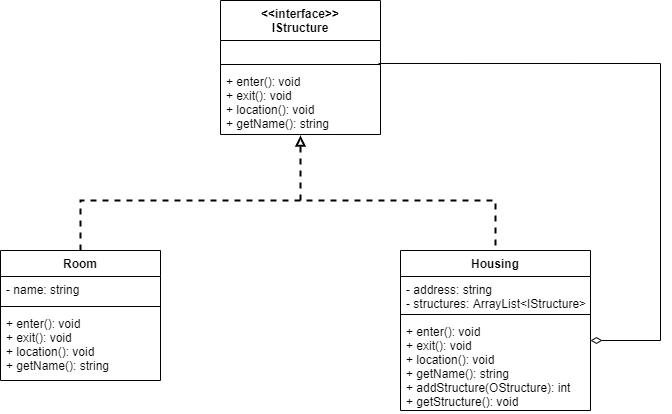

The diagram above was exported from draw.io. Its source (the exported page's mxGraphModel, read from the mxfile embedded in the PNG):
<mxGraphModel dx="1422" dy="794" grid="1" gridSize="10" guides="1" tooltips="1" connect="1" arrows="1" fold="1" page="1" pageScale="1" pageWidth="850" pageHeight="1100" math="0" shadow="0">
  <root>
    <mxCell id="0" />
    <mxCell id="1" parent="0" />
    <mxCell id="rGHpS-HuiDpBp2AghlNn-1" value="&lt;&lt;interface&gt;&gt;&#10;IStructure" style="swimlane;fontStyle=1;align=center;verticalAlign=top;childLayout=stackLayout;horizontal=1;startSize=40;horizontalStack=0;resizeParent=1;resizeParentMax=0;resizeLast=0;collapsible=1;marginBottom=0;" vertex="1" parent="1">
      <mxGeometry x="320" y="60" width="160" height="134" as="geometry" />
    </mxCell>
    <mxCell id="rGHpS-HuiDpBp2AghlNn-2" value=" " style="text;strokeColor=none;fillColor=none;align=left;verticalAlign=top;spacingLeft=4;spacingRight=4;overflow=hidden;rotatable=0;points=[[0,0.5],[1,0.5]];portConstraint=eastwest;" vertex="1" parent="rGHpS-HuiDpBp2AghlNn-1">
      <mxGeometry y="40" width="160" height="20" as="geometry" />
    </mxCell>
    <mxCell id="rGHpS-HuiDpBp2AghlNn-3" value="" style="line;strokeWidth=1;fillColor=none;align=left;verticalAlign=middle;spacingTop=-1;spacingLeft=3;spacingRight=3;rotatable=0;labelPosition=right;points=[];portConstraint=eastwest;" vertex="1" parent="rGHpS-HuiDpBp2AghlNn-1">
      <mxGeometry y="60" width="160" height="8" as="geometry" />
    </mxCell>
    <mxCell id="rGHpS-HuiDpBp2AghlNn-4" value="+ enter(): void&#10;+ exit(): void&#10;+ location(): void&#10;+ getName(): string" style="text;strokeColor=none;fillColor=none;align=left;verticalAlign=top;spacingLeft=4;spacingRight=4;overflow=hidden;rotatable=0;points=[[0,0.5],[1,0.5]];portConstraint=eastwest;" vertex="1" parent="rGHpS-HuiDpBp2AghlNn-1">
      <mxGeometry y="68" width="160" height="66" as="geometry" />
    </mxCell>
    <mxCell id="rGHpS-HuiDpBp2AghlNn-5" value="Housing" style="swimlane;fontStyle=1;align=center;verticalAlign=top;childLayout=stackLayout;horizontal=1;startSize=26;horizontalStack=0;resizeParent=1;resizeParentMax=0;resizeLast=0;collapsible=1;marginBottom=0;" vertex="1" parent="1">
      <mxGeometry x="500" y="310" width="190" height="160" as="geometry" />
    </mxCell>
    <mxCell id="rGHpS-HuiDpBp2AghlNn-6" value="- address: string&#10;- structures: ArrayList&lt;IStructure&gt;" style="text;strokeColor=none;fillColor=none;align=left;verticalAlign=top;spacingLeft=4;spacingRight=4;overflow=hidden;rotatable=0;points=[[0,0.5],[1,0.5]];portConstraint=eastwest;" vertex="1" parent="rGHpS-HuiDpBp2AghlNn-5">
      <mxGeometry y="26" width="190" height="34" as="geometry" />
    </mxCell>
    <mxCell id="rGHpS-HuiDpBp2AghlNn-7" value="" style="line;strokeWidth=1;fillColor=none;align=left;verticalAlign=middle;spacingTop=-1;spacingLeft=3;spacingRight=3;rotatable=0;labelPosition=right;points=[];portConstraint=eastwest;" vertex="1" parent="rGHpS-HuiDpBp2AghlNn-5">
      <mxGeometry y="60" width="190" height="8" as="geometry" />
    </mxCell>
    <mxCell id="rGHpS-HuiDpBp2AghlNn-8" value="+ enter(): void&#10;+ exit(): void&#10;+ location(): void&#10;+ getName(): string&#10;+ addStructure(OStructure): int&#10;+ getStructure(): void" style="text;strokeColor=none;fillColor=none;align=left;verticalAlign=top;spacingLeft=4;spacingRight=4;overflow=hidden;rotatable=0;points=[[0,0.5],[1,0.5]];portConstraint=eastwest;" vertex="1" parent="rGHpS-HuiDpBp2AghlNn-5">
      <mxGeometry y="68" width="190" height="92" as="geometry" />
    </mxCell>
    <mxCell id="rGHpS-HuiDpBp2AghlNn-9" value="Room" style="swimlane;fontStyle=1;align=center;verticalAlign=top;childLayout=stackLayout;horizontal=1;startSize=26;horizontalStack=0;resizeParent=1;resizeParentMax=0;resizeLast=0;collapsible=1;marginBottom=0;" vertex="1" parent="1">
      <mxGeometry x="100" y="310" width="160" height="130" as="geometry" />
    </mxCell>
    <mxCell id="rGHpS-HuiDpBp2AghlNn-10" value="- name: string" style="text;strokeColor=none;fillColor=none;align=left;verticalAlign=top;spacingLeft=4;spacingRight=4;overflow=hidden;rotatable=0;points=[[0,0.5],[1,0.5]];portConstraint=eastwest;" vertex="1" parent="rGHpS-HuiDpBp2AghlNn-9">
      <mxGeometry y="26" width="160" height="26" as="geometry" />
    </mxCell>
    <mxCell id="rGHpS-HuiDpBp2AghlNn-11" value="" style="line;strokeWidth=1;fillColor=none;align=left;verticalAlign=middle;spacingTop=-1;spacingLeft=3;spacingRight=3;rotatable=0;labelPosition=right;points=[];portConstraint=eastwest;" vertex="1" parent="rGHpS-HuiDpBp2AghlNn-9">
      <mxGeometry y="52" width="160" height="8" as="geometry" />
    </mxCell>
    <mxCell id="rGHpS-HuiDpBp2AghlNn-12" value="+ enter(): void&#10;+ exit(): void&#10;+ location(): void&#10;+ getName(): string" style="text;strokeColor=none;fillColor=none;align=left;verticalAlign=top;spacingLeft=4;spacingRight=4;overflow=hidden;rotatable=0;points=[[0,0.5],[1,0.5]];portConstraint=eastwest;" vertex="1" parent="rGHpS-HuiDpBp2AghlNn-9">
      <mxGeometry y="60" width="160" height="70" as="geometry" />
    </mxCell>
    <mxCell id="rGHpS-HuiDpBp2AghlNn-13" value="" style="endArrow=none;dashed=1;html=1;strokeWidth=2;entryX=0.5;entryY=0;entryDx=0;entryDy=0;exitX=0.5;exitY=0;exitDx=0;exitDy=0;rounded=0;" edge="1" parent="1" source="rGHpS-HuiDpBp2AghlNn-9" target="rGHpS-HuiDpBp2AghlNn-5">
      <mxGeometry width="50" height="50" relative="1" as="geometry">
        <mxPoint x="340" y="290" as="sourcePoint" />
        <mxPoint x="390" y="240" as="targetPoint" />
        <Array as="points">
          <mxPoint x="180" y="260" />
          <mxPoint x="595" y="260" />
        </Array>
      </mxGeometry>
    </mxCell>
    <mxCell id="rGHpS-HuiDpBp2AghlNn-14" value="" style="endArrow=block;dashed=1;html=1;strokeWidth=2;entryX=0.5;entryY=1.015;entryDx=0;entryDy=0;entryPerimeter=0;endFill=0;" edge="1" parent="1" target="rGHpS-HuiDpBp2AghlNn-4">
      <mxGeometry width="50" height="50" relative="1" as="geometry">
        <mxPoint x="400" y="260" as="sourcePoint" />
        <mxPoint x="400" y="210" as="targetPoint" />
      </mxGeometry>
    </mxCell>
    <mxCell id="rGHpS-HuiDpBp2AghlNn-15" value="" style="endArrow=diamondThin;html=1;strokeWidth=1;exitX=0.988;exitY=-0.076;exitDx=0;exitDy=0;exitPerimeter=0;rounded=0;endFill=0;endSize=9;startSize=8;targetPerimeterSpacing=0;" edge="1" parent="1" source="rGHpS-HuiDpBp2AghlNn-4">
      <mxGeometry width="50" height="50" relative="1" as="geometry">
        <mxPoint x="600" y="150" as="sourcePoint" />
        <mxPoint x="690" y="400" as="targetPoint" />
        <Array as="points">
          <mxPoint x="760" y="123" />
          <mxPoint x="760" y="400" />
        </Array>
      </mxGeometry>
    </mxCell>
  </root>
</mxGraphModel>